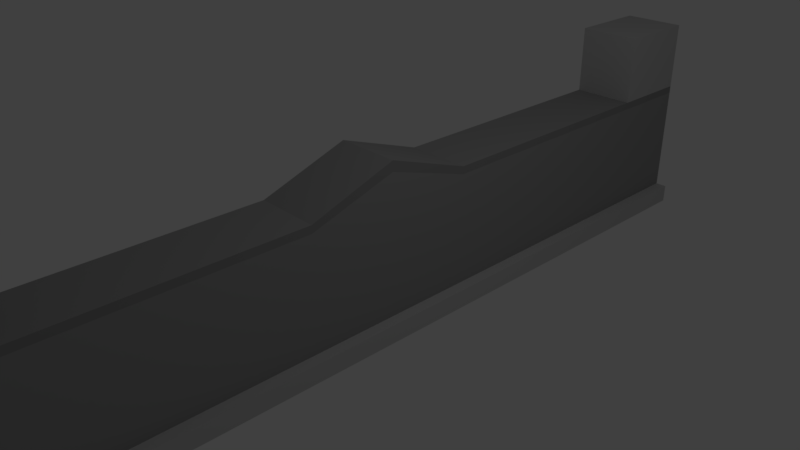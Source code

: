# Source: WALLSTONE.blend  (saved by Blender 2.79.0; exported with 4.5.12 LTS)
import bpy
from mathutils import Matrix  # noqa: F401  (used for matrix-valued properties, if any)

bpy.ops.wm.read_factory_settings(use_empty=True)
scene = bpy.context.scene
scene.name = 'Scene'

# ---- collections
col_collection_1 = bpy.data.collections.new('Collection 1'); scene.collection.children.link(col_collection_1)

# ---- materials (node trees are filled in below, after node groups)
mat_material = bpy.data.materials.new('Material')
mat_material.alpha_threshold = 0.0
mat_material.use_transparent_shadow = False
mat_material.diffuse_color = (0.3032, 0.3032, 0.3032, 1.0)
mat_material.roughness = 0.5
mat_material.line_color = (0.0, 0.0, 0.0, 1.0)
mat_material_001 = bpy.data.materials.new('Material.001')
mat_material_001.alpha_threshold = 0.0
mat_material_001.use_transparent_shadow = False
mat_material_001.diffuse_color = (0.2529, 0.2529, 0.2529, 1.0)
mat_material_001.roughness = 0.5
mat_material_002 = bpy.data.materials.new('Material.002')
mat_material_002.alpha_threshold = 0.0
mat_material_002.use_transparent_shadow = False
mat_material_002.diffuse_color = (0.4672, 0.4672, 0.4672, 1.0)
mat_material_002.roughness = 0.5
mat_material_003 = bpy.data.materials.new('Material.003')
mat_material_003.alpha_threshold = 0.0
mat_material_003.use_transparent_shadow = False
mat_material_003.diffuse_color = (0.5173, 0.5173, 0.5173, 1.0)
mat_material_003.roughness = 0.5

# ---- material node trees

# ---- world
world_world = bpy.data.worlds.new('World'); scene.world = world_world
world_world.color = (0.05088, 0.05088, 0.05088)
world_world.use_sun_shadow = False
world_world.sun_shadow_jitter_overblur = 0.0
world_world.cycles.sampling_method = 'MANUAL'

# ---- cameras
cam_camera = bpy.data.cameras.new('Camera')
cam_camera.clip_end = 100.0
cam_camera.lens = 35.0
cam_camera.sensor_width = 32.0
cam_camera.sensor_height = 18.0
cam_camera.ortho_scale = 7.314
cam_camera.dof.focus_distance = 0.0
cam_camera.dof.aperture_fstop = 128.0

# ---- lights
light_lamp = bpy.data.lights.new('Lamp', 'POINT')
light_lamp.transmission_factor = 0.0
light_lamp.cutoff_distance = 30.0
light_lamp.energy = 100.0
light_lamp.shadow_buffer_clip_start = 1.001
light_lamp.shadow_soft_size = 0.1
light_lamp.shadow_maximum_resolution = 0.006
light_lamp.use_absolute_resolution = True

# ---- meshes
me_cube = bpy.data.meshes.new('Cube')
me_cube.from_pydata([(1.0, 1.0, -1.0), (1.0, -1.0, -1.0), (-1.0, -1.0, -1.0), (-1.0, 1.0, -1.0), (1.0, 1.0, 1.0), (1.0, -1.0, 1.0), (-1.0, -1.0, 1.0), (-1.0, 1.0, 1.0), (1.0, 0.8, -1.0), (1.0, 0.6, -1.0), (1.0, 0.4, -1.0), (1.0, 0.2, -1.0), (1.0, -1.49e-08, -1.0), (1.0, -0.2, -1.0), (1.0, -0.4, -1.0), (1.0, -0.6, -1.0), (1.0, -0.8, -1.0), (-1.0, -0.8, -1.0), (-1.0, -0.6, -1.0), (-1.0, -0.4, -1.0), (-1.0, -0.2, -1.0), (-1.0, 2.682e-07, -1.0), (-1.0, 0.2, -1.0), (-1.0, 0.4, -1.0), (-1.0, 0.6, -1.0), (-1.0, 0.8, -1.0), (1.0, 0.8, 1.0), (1.0, 0.6, 1.0), (1.0, 0.4, 1.0), (1.0, 0.2, 1.0), (1.0, -5.662e-07, 1.432), (1.0, -0.2, 1.0), (1.0, -0.4, 1.0), (1.0, -0.6, 1.0), (1.0, -0.8, 1.0), (-1.0, -0.8, 1.0), (-1.0, -0.6, 1.0), (-1.0, -0.4, 1.0), (-1.0, -0.2, 1.0), (-1.0, 2.235e-07, 1.432), (-1.0, 0.2, 1.0), (-1.0, 0.4, 1.0), (-1.0, 0.6, 1.0), (-1.0, 0.8, 1.0), (1.0, -0.8, 2.0), (1.0, -1.0, 2.0), (1.0, 1.0, 2.0), (-1.0, 1.0, 2.0), (-1.0, -1.0, 2.0), (-1.0, 0.8, 2.0), (1.0, 0.8, 2.0), (-1.0, -0.8, 2.0), (1.0, 1.0, -0.7312), (1.0, -1.0, -0.7312), (-1.0, -1.0, -0.7312), (-1.0, 1.0, -0.7312), (-1.0, -0.8, -0.7312), (-1.0, -0.6, -0.7312), (-1.0, -0.4, -0.7312), (-1.0, -0.2, -0.7312), (-1.0, 2.622e-07, -0.7312), (-1.0, 0.2, -0.7312), (-1.0, 0.4, -0.7312), (-1.0, 0.6, -0.7312), (-1.0, 0.8, -0.7312), (1.0, 0.8, -0.7312), (1.0, 0.6, -0.7312), (1.0, 0.4, -0.7312), (1.0, 0.2, -0.7312), (1.0, -8.901e-08, -0.7312), (1.0, -0.2, -0.7312), (1.0, -0.4, -0.7312), (1.0, -0.6, -0.7312), (1.0, -0.8, -0.7312), (1.37, -0.8, -1.0), (1.37, -1.0, -1.0), (1.37, 1.0, -1.0), (1.37, 0.8, -1.0), (1.37, 0.6, -1.0), (1.37, 0.4, -1.0), (1.37, 0.2, -1.0), (1.37, -1.502e-08, -1.0), (1.37, -0.2, -1.0), (1.37, -0.4, -1.0), (1.37, -0.6, -1.0), (1.37, 0.8, -0.7312), (1.37, 0.6, -0.7312), (1.37, 0.4, -0.7312), (1.37, 0.2, -0.7312), (1.37, -8.913e-08, -0.7312), (1.37, -0.2, -0.7312), (1.37, -0.4, -0.7312), (1.37, -0.6, -0.7312), (1.37, -0.8, -0.7312), (1.37, 1.0, -0.7312), (1.37, -1.0, -0.7312), (1.0, 1.0, 0.8892), (1.0, -1.0, 0.8892), (-1.0, -1.0, 0.8892), (-1.0, 1.0, 0.8892), (-1.0, -0.8, 0.8892), (-1.0, -0.6, 0.8892), (-1.0, -0.4, 0.8892), (-1.0, -0.2, 0.8892), (-1.0, 2.26e-07, 1.282), (-1.0, 0.2, 0.8892), (-1.0, 0.4, 0.8892), (-1.0, 0.6, 0.8892), (-1.0, 0.8, 0.8892), (1.0, 0.8, 0.8892), (1.0, 0.6, 0.8892), (1.0, 0.4, 0.8892), (1.0, 0.2, 0.8892), (1.0, -5.357e-07, 1.282), (1.0, -0.2, 0.8892), (1.0, -0.4, 0.8892), (1.0, -0.6, 0.8892), (1.0, -0.8, 0.8892)], [], [(16, 1, 2, 17), (7, 43, 49, 47), (117, 34, 5, 97), (97, 5, 6, 98), (108, 43, 7, 99), (52, 0, 3, 55), (98, 6, 35, 100), (100, 35, 36, 101), (101, 36, 37, 102), (102, 37, 38, 103), (103, 38, 39, 104), (104, 39, 40, 105), (105, 40, 41, 106), (106, 41, 42, 107), (107, 42, 43, 108), (96, 4, 26, 109), (109, 26, 27, 110), (110, 27, 28, 111), (111, 28, 29, 112), (112, 29, 30, 113), (113, 30, 31, 114), (114, 31, 32, 115), (115, 32, 33, 116), (116, 33, 34, 117), (43, 26, 50, 49), (26, 43, 42, 27), (27, 42, 41, 28), (28, 41, 40, 29), (29, 40, 39, 30), (30, 39, 38, 31), (31, 38, 37, 32), (32, 37, 36, 33), (33, 36, 35, 34), (0, 8, 25, 3), (8, 9, 24, 25), (9, 10, 23, 24), (10, 11, 22, 23), (11, 12, 21, 22), (12, 13, 20, 21), (13, 14, 19, 20), (14, 15, 18, 19), (15, 16, 17, 18), (44, 51, 48, 45), (46, 47, 49, 50), (4, 7, 47, 46), (6, 5, 45, 48), (34, 35, 51, 44), (26, 4, 46, 50), (5, 34, 44, 45), (35, 6, 48, 51), (71, 72, 92, 91), (15, 14, 83, 84), (52, 65, 85, 94), (0, 52, 94, 76), (72, 73, 93, 92), (14, 13, 82, 83), (65, 66, 86, 85), (73, 53, 95, 93), (13, 12, 81, 82), (24, 63, 64, 25), (23, 62, 63, 24), (22, 61, 62, 23), (21, 60, 61, 22), (20, 59, 60, 21), (19, 58, 59, 20), (18, 57, 58, 19), (17, 56, 57, 18), (2, 54, 56, 17), (96, 52, 55, 99), (25, 64, 55, 3), (1, 53, 54, 2), (66, 67, 87, 86), (84, 92, 93, 74), (83, 91, 92, 84), (82, 90, 91, 83), (81, 89, 90, 82), (80, 88, 89, 81), (79, 87, 88, 80), (78, 86, 87, 79), (77, 85, 86, 78), (76, 94, 85, 77), (74, 93, 95, 75), (8, 0, 76, 77), (53, 1, 75, 95), (16, 15, 84, 74), (70, 71, 91, 90), (9, 8, 77, 78), (69, 70, 90, 89), (10, 9, 78, 79), (1, 16, 74, 75), (68, 69, 89, 88), (11, 10, 79, 80), (67, 68, 88, 87), (12, 11, 80, 81), (4, 96, 99, 7), (72, 116, 117, 73), (71, 115, 116, 72), (70, 114, 115, 71), (69, 113, 114, 70), (68, 112, 113, 69), (67, 111, 112, 68), (66, 110, 111, 67), (65, 109, 110, 66), (52, 96, 109, 65), (63, 107, 108, 64), (62, 106, 107, 63), (61, 105, 106, 62), (60, 104, 105, 61), (59, 103, 104, 60), (58, 102, 103, 59), (57, 101, 102, 58), (56, 100, 101, 57), (54, 98, 100, 56), (64, 108, 99, 55), (53, 97, 98, 54), (73, 117, 97, 53)])
me_cube.polygons.foreach_set('material_index', [0, 2, 1, 1, 1, 0, 1, 1, 1, 1, 1, 1, 1, 1, 1, 1, 1, 1, 1, 1, 1, 1, 1, 1, 2, 0, 0, 0, 0, 0, 0, 0, 0, 0, 0, 0, 0, 0, 0, 0, 0, 0, 2, 2, 2, 2, 2, 2, 2, 2, 3, 0, 3, 0, 3, 0, 3, 3, 0, 0, 0, 0, 0, 0, 0, 0, 0, 0, 0, 0, 0, 3, 3, 3, 3, 3, 3, 3, 3, 3, 3, 3, 0, 3, 0, 3, 0, 3, 0, 0, 3, 0, 3, 0, 1, 0, 0, 0, 0, 0, 0, 0, 0, 0, 0, 0, 0, 0, 0, 0, 0, 0, 0, 0, 0, 0])
me_cube.materials.append(mat_material)
me_cube.materials.append(mat_material_001)
me_cube.materials.append(mat_material_002)
me_cube.materials.append(mat_material_003)
me_cube.use_remesh_preserve_volume = False
me_cube.use_remesh_preserve_attributes = False
me_cube.use_mirror_vertex_groups = False
me_cube.update()

# ---- objects
ob_cube = bpy.data.objects.new('Cube', me_cube)
ob_lamp = bpy.data.objects.new('Lamp', light_lamp)
ob_camera = bpy.data.objects.new('Camera', cam_camera)

# ---- transforms, parenting, visibility, modifiers, constraints
ob_cube.location = (0.0, 0.0, 0.0)
ob_cube.scale = (0.4559, 6.194, 1.0)
ob_cube.lock_rotations_4d = False
ob_cube.empty_display_type = 'ARROWS'
ob_cube.lineart.crease_threshold = 0.0
ob_lamp.location = (4.076, 1.005, 5.904)
ob_lamp.rotation_euler = (0.6503, 0.05522, 1.866)
ob_lamp.lock_rotations_4d = False
ob_lamp.empty_display_type = 'ARROWS'
ob_lamp.color = (0.0, 0.0, 0.0, 0.0)
ob_lamp.lineart.crease_threshold = 0.0
ob_camera.location = (7.481, -6.508, 5.344)
ob_camera.rotation_euler = (1.109, 0.0, 0.8149)
ob_camera.lock_rotations_4d = False
ob_camera.empty_display_type = 'ARROWS'
ob_camera.color = (0.0, 0.0, 0.0, 0.0)
ob_camera.display_type = 'WIRE'
ob_camera.lineart.crease_threshold = 0.0

# ---- collection membership
col_collection_1.objects.link(ob_cube)
col_collection_1.objects.link(ob_lamp)
col_collection_1.objects.link(ob_camera)

# ---- scene / render settings (as saved in the file)
scene.camera = ob_camera
scene.frame_start = 1; scene.frame_end = 250; scene.frame_set(1)
scene.render.engine = 'BLENDER_EEVEE_NEXT'
scene.render.resolution_percentage = 50
scene.render.dither_intensity = 0.0
scene.cycles.use_denoising = False
scene.cycles.samples = 128
scene.cycles.sampling_pattern = 'TABULATED_SOBOL'
scene.cycles.use_adaptive_sampling = False
scene.cycles.use_light_tree = False
scene.cycles.blur_glossy = 0.0
scene.cycles.sample_clamp_indirect = 0.0
scene.view_settings.view_transform = 'Standard'
bpy.context.view_layer.update()
